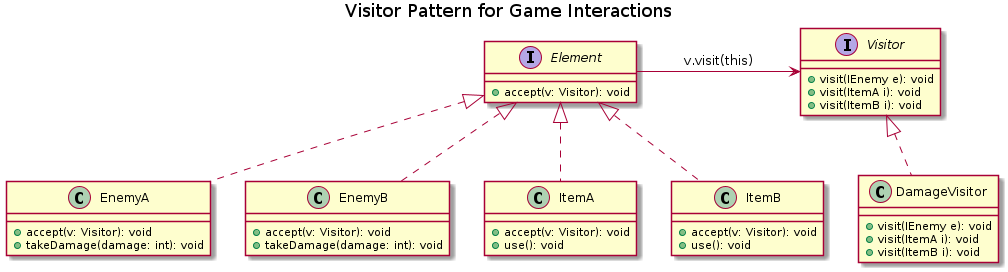

The diagram above was rendered by PlantUML. Its source (embedded in the PNG):
@startuml
title Visitor Pattern for Game Interactions




interface Visitor {
    + visit(IEnemy e): void
    + visit(ItemA i): void
    + visit(ItemB i): void
}

interface Element {
    + accept(v: Visitor): void
}

class EnemyA implements Element {
    + accept(v: Visitor): void
    + takeDamage(damage: int): void
}

class EnemyB implements Element {
    + accept(v: Visitor): void
    + takeDamage(damage: int): void
}

class ItemA implements Element {
    + accept(v: Visitor): void
    + use(): void
}

class ItemB implements Element {
    + accept(v: Visitor): void
    + use(): void
}

class DamageVisitor implements Visitor {
    + visit(IEnemy e): void
    + visit(ItemA i): void
    + visit(ItemB i): void
}

Element -> Visitor : v.visit(this)

@enduml